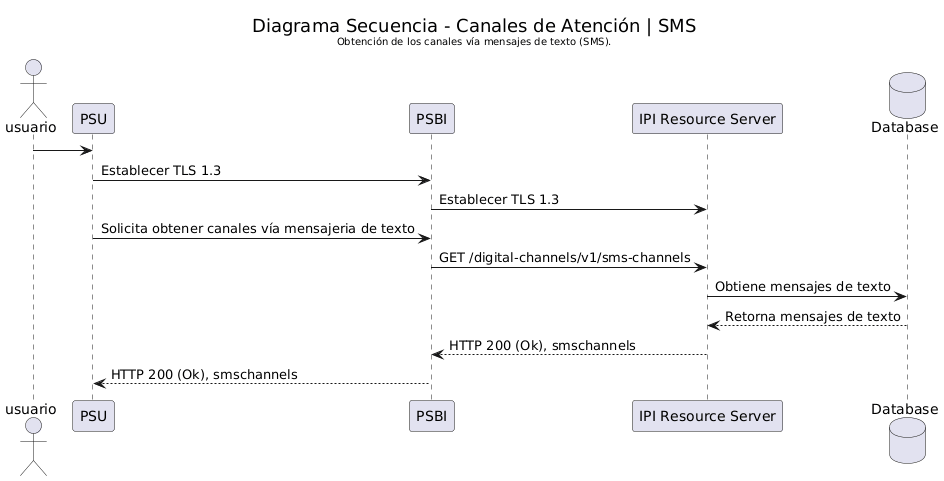

The diagram above was rendered by PlantUML. Its source (embedded in the PNG):
@startuml
actor usuario
participant PSU
participant "PSBI" as PSBI
participant "IPI Resource Server" as IPI
database "Database" as DB

skinparam titleFontStyle normal

title <size:18>Diagrama Secuencia - Canales de Atención | SMS</size>\n<size:10>Obtención de los canales vía mensajes de texto (SMS).</size>

usuario -> PSU
PSU -> PSBI : Establecer TLS 1.3
PSBI-> IPI : Establecer TLS 1.3
PSU -> PSBI : Solicita obtener canales vía mensajeria de texto
PSBI -> IPI : GET /digital-channels/v1/sms-channels
IPI -> DB : Obtiene mensajes de texto
DB --> IPI : Retorna mensajes de texto
IPI --> PSBI : HTTP 200 (Ok), smschannels
PSBI --> PSU : HTTP 200 (Ok), smschannels
@enduml